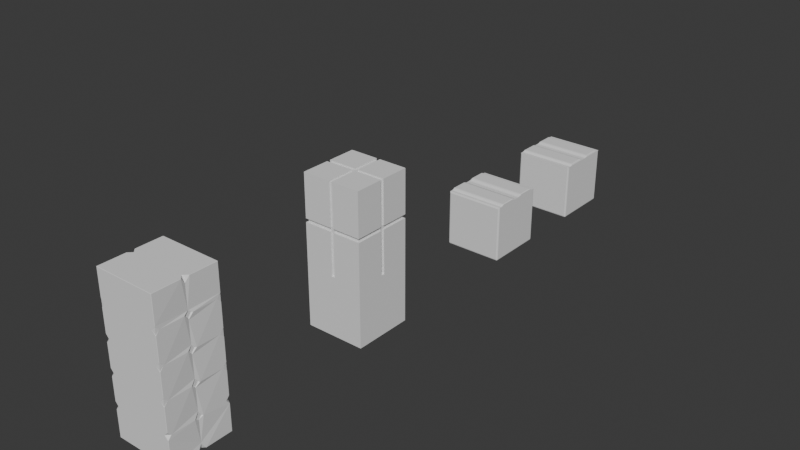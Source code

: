 # Source: edu.blend  (saved by Blender 4.2.66; exported with 4.5.12 LTS)
import bpy
from mathutils import Matrix  # noqa: F401  (used for matrix-valued properties, if any)

bpy.ops.wm.read_factory_settings(use_empty=True)
scene = bpy.context.scene
scene.name = 'Scene'

# ---- collections
col_collection = bpy.data.collections.new('Collection'); scene.collection.children.link(col_collection)

# ---- world
world_world = bpy.data.worlds.new('World'); scene.world = world_world
world_world.use_nodes = True; world_world.node_tree.nodes.clear()
_N = world_world.node_tree.nodes; _L = world_world.node_tree.links
n0 = _N.new('ShaderNodeOutputWorld'); n0.name = 'World Output'; n0.location = (300, 300)
n1 = _N.new('ShaderNodeBackground'); n1.name = 'Background'; n1.location = (10, 300)
n1.inputs[0].default_value = (0.05088, 0.05088, 0.05088, 1.0)
_L.new(n1.outputs[0], n0.inputs[0])
n0.is_active_output = True
world_world.color = (0.05088, 0.05088, 0.05088)
world_world.sun_shadow_jitter_overblur = 0.0

# ---- meshes
me_cube_001 = bpy.data.meshes.new('Cube.001')
me_cube_001.from_pydata([(-0.5, -0.5, -0.5), (-0.5, -0.5, 2.0), (-0.5, 0.5, -0.5), (-0.5, 0.5, 2.0), (0.5, -0.5, -0.5), (0.5, -0.5, 2.0), (0.5, 0.5, -0.5), (0.5, 0.5, 2.0), (-0.5, 0.5, 0.5), (0.5, 0.5, 0.5), (-0.5, -0.03, -0.5), (-0.5, 0.03, -0.5), (-0.5, 0.03, 2.0), (-0.5, -0.03, 2.0), (0.5, 0.03, -0.5), (0.5, -0.03, -0.5), (0.5, -0.03, 2.0), (0.5, 0.03, 2.0), (0.5, -0.03, 0.5), (-0.5, -0.03, 0.5), (-0.5, 0.03, 0.5), (-0.5, -0.5, 0.5), (0.5, -0.5, 0.5), (0.5, 0.03, 0.5), (-0.4729, 0.03, 1.979), (-0.4729, -0.03, 1.979), (0.4729, -0.03, 1.979), (0.4729, 0.03, 1.979), (0.4729, 0.03, 0.5), (-0.4729, -0.03, 0.5), (0.4729, -0.03, 0.5), (-0.4729, 0.03, 0.5), (-0.5, -0.5, 1.216), (-0.5, -0.5, 1.277), (0.5, 0.03, 1.216), (0.5, 0.03, 1.277), (-0.5, -0.03, 1.216), (-0.5, -0.03, 1.277), (-0.5, 0.5, 1.277), (-0.5, 0.5, 1.216), (0.5, 0.5, 1.216), (0.5, 0.5, 1.277), (0.5, -0.5, 1.277), (0.5, -0.5, 1.216), (0.5, -0.03, 1.277), (0.5, -0.03, 1.216), (-0.5, 0.03, 1.277), (-0.5, 0.03, 1.216), (0.4729, 0.03, 1.277), (0.4729, 0.03, 1.216), (0.4729, -0.03, 1.216), (-0.4729, 0.03, 1.216), (0.4701, 0.03, 1.216), (0.4701, 0.03, 1.277), (-0.4701, -0.03, 1.216), (-0.4701, -0.03, 1.277), (-0.4729, -0.03, 1.277), (-0.4729, -0.03, 1.216), (0.4701, -0.03, 1.277), (0.4701, -0.03, 1.216), (0.4729, -0.03, 1.277), (-0.4729, 0.03, 1.277), (-0.4701, 0.03, 1.277), (-0.4701, 0.03, 1.216), (0.4701, -0.4701, 1.277), (0.4701, -0.4701, 1.216), (-0.4701, 0.4701, 1.277), (-0.4701, 0.4701, 1.216), (-0.4701, -0.4701, 1.216), (-0.4701, -0.4701, 1.277), (0.4701, 0.4701, 1.216), (0.4701, 0.4701, 1.277), (0.03, 0.5, -0.5), (-0.03, 0.5, -0.5), (-0.03, 0.5, 2.0), (0.03, 0.5, 2.0), (-0.03, -0.5, -0.5), (0.03, -0.5, -0.5), (0.03, -0.5, 2.0), (-0.03, -0.5, 2.0), (0.03, 0.5, 0.5), (-0.03, 0.5, 0.5), (-0.03, -0.03, 2.0), (0.03, -0.03, 2.0), (0.03, 0.03, 2.0), (-0.03, 0.03, 2.0), (0.03, -0.03, -0.5), (-0.03, -0.03, -0.5), (-0.03, 0.03, -0.5), (0.03, 0.03, -0.5), (0.03, -0.5, 0.5), (-0.03, -0.5, 0.5), (0.03, -0.02832, 1.979), (0.03, 0.03, 1.979), (0.03, -0.5, 1.277), (-0.03, -0.5, 1.277), (-0.03, -0.5, 1.216), (0.03, -0.5, 1.216), (-0.03, 0.5, 1.277), (0.03, 0.5, 1.277), (0.03, 0.5, 1.216), (-0.03, 0.5, 1.216), (-0.03, 0.4701, 1.216), (0.03, 0.4701, 1.216), (-0.03, 0.4701, 1.277), (0.03, 0.4701, 1.277), (0.03, -0.4701, 1.277), (-0.03, -0.4701, 1.277), (-0.03, -0.4701, 1.216), (0.03, -0.4701, 1.216), (0.03, -0.472, 1.979), (-0.03, -0.472, 1.979), (-0.03, 0.472, 1.979), (0.03, 0.472, 1.979), (0.03, 0.472, 0.5), (-0.03, 0.472, 0.5), (-0.03, -0.02832, 1.979), (-0.03, 0.03, 1.979), (0.03, -0.472, 0.5), (-0.03, -0.472, 0.5)], [], [(80, 100, 40, 9), (46, 12, 3, 38), (37, 13, 25, 56), (35, 17, 27, 48), (11, 20, 8, 2), (6, 9, 23, 14), (22, 43, 97, 90), (95, 79, 1, 33), (18, 45, 43, 22), (72, 80, 9, 6), (15, 18, 22, 4), (86, 15, 4, 77), (45, 18, 30, 50), (7, 75, 84, 17), (38, 3, 74, 98), (17, 84, 93, 27), (15, 86, 89, 14), (18, 15, 14, 23), (20, 11, 10, 19), (0, 21, 19, 10), (12, 46, 61, 24), (20, 19, 29, 31), (25, 116, 117, 24), (24, 61, 56, 25), (16, 44, 60, 26), (13, 82, 116, 25), (18, 23, 28, 30), (19, 36, 57, 29), (9, 40, 34, 23), (41, 7, 17, 35), (8, 39, 101, 81), (47, 20, 31, 51), (50, 30, 28, 49), (51, 31, 29, 57), (26, 60, 48, 27), (44, 16, 5, 42), (74, 3, 12, 85), (16, 83, 78, 5), (21, 32, 36, 19), (23, 34, 49, 28), (20, 47, 39, 8), (49, 34, 52), (39, 47, 63, 67), (41, 35, 53, 71), (45, 50, 59), (35, 48, 53), (46, 38, 66, 62), (32, 96, 108, 68), (43, 45, 59, 65), (57, 36, 54), (42, 94, 106, 64), (33, 1, 13, 37), (53, 48, 49, 52), (55, 56, 57, 54), (59, 50, 60, 58), (50, 49, 48, 60), (51, 57, 56, 61), (63, 51, 61, 62), (58, 64, 65, 59), (62, 66, 67, 63), (69, 55, 54, 68), (64, 106, 109, 65), (71, 53, 52, 70), (66, 104, 102, 67), (47, 51, 63), (34, 40, 70, 52), (60, 44, 58), (61, 46, 62), (38, 98, 104, 66), (33, 37, 55, 69), (37, 56, 55), (44, 42, 64, 58), (40, 100, 103, 70), (36, 32, 68, 54), (107, 69, 68, 108), (101, 39, 67, 102), (105, 71, 70, 103), (97, 43, 65, 109), (99, 41, 71, 105), (82, 13, 1, 79), (4, 22, 90, 77), (83, 16, 26, 92), (85, 12, 24, 117), (95, 33, 69, 107), (91, 96, 32, 21), (87, 10, 11, 88), (99, 75, 7, 41), (72, 6, 14, 89), (10, 87, 76, 0), (2, 8, 81, 73), (76, 91, 21, 0), (92, 26, 27, 93), (42, 5, 78, 94), (105, 103, 102, 104), (107, 108, 109, 106), (79, 95, 107, 111), (82, 79, 111, 116), (74, 85, 117, 112), (92, 93, 117, 116), (87, 88, 89, 86), (81, 101, 102, 115), (80, 72, 73, 81), (91, 76, 77, 90), (72, 89, 88, 73), (86, 77, 76, 87), (90, 97, 109, 118), (80, 81, 115, 114), (2, 73, 88, 11), (111, 107, 106, 110), (113, 105, 104, 112), (103, 114, 115, 102), (112, 117, 93, 113), (108, 119, 118, 109), (116, 111, 110, 92), (84, 75, 113, 93), (78, 83, 92, 110), (94, 78, 110, 106), (75, 99, 105, 113), (98, 74, 112, 104), (91, 90, 118, 119), (100, 80, 114, 103), (96, 91, 119, 108)])
_uv = me_cube_001.uv_layers.new(name='UVMap')
_uv.uv.foreach_set('vector', [0.1106, 0.5073, 0.1106, 0.3579, 0.2086, 0.3579, 0.2086, 0.5073, 0.2086, 0.7768, 0.2086, 0.626, 0.3067, 0.626, 0.3067, 0.7768, 0.8039, 0.7173, 0.8039, 0.5666, 0.8096, 0.5709, 0.8096, 0.7173, 0.7059, 0.7173, 0.7059, 0.5666, 0.7115, 0.5709, 0.7115, 0.7173, 0.1106, 0.3579, 0.1106, 0.1493, 0.2086, 0.1493, 0.2086, 0.3579, 0.2086, 0.3579, 0.2086, 0.1493, 0.3067, 0.1493, 0.3067, 0.3579, 0.4172, 0.1493, 0.4172, 0.0, 0.5153, 0.0, 0.5153, 0.1493, 0.09805, 0.8667, 0.09805, 0.7159, 0.1961, 0.7159, 0.1961, 0.8667, 0.3192, 0.1493, 0.3192, 0.0, 0.4172, 0.0, 0.4172, 0.1493, 0.1106, 0.7159, 0.1106, 0.5073, 0.2086, 0.5073, 0.2086, 0.7159, 0.3192, 0.3579, 0.3192, 0.1493, 0.4172, 0.1493, 0.4172, 0.3579, 0.6557, 0.4685, 0.6557, 0.5666, 0.5576, 0.5666, 0.5576, 0.4685, 0.3361, 0.626, 0.3361, 0.7753, 0.3304, 0.7753, 0.3304, 0.626, 0.3067, 0.7768, 0.3067, 0.8748, 0.2086, 0.8748, 0.2086, 0.7768, 0.8039, 0.8681, 0.8039, 0.7173, 0.902, 0.7173, 0.902, 0.8681, 0.7059, 0.5666, 0.8039, 0.5666, 0.8039, 0.5709, 0.7115, 0.5709, 0.6557, 0.5666, 0.6557, 0.4685, 0.6682, 0.4685, 0.6682, 0.5666, 0.3192, 0.1493, 0.3192, 0.3579, 0.3067, 0.3579, 0.3067, 0.1493, 0.1106, 0.1493, 0.1106, 0.3579, 0.09805, 0.3579, 0.09805, 0.1493, 0.0, 0.3579, 0.0, 0.1493, 0.09805, 0.1493, 0.09805, 0.3579, 0.8223, 2.487e-08, 0.8223, 0.1508, 0.8166, 0.1508, 0.8166, 0.004363, 0.6963, 0.3412, 0.6963, 0.3287, 0.7019, 0.3287, 0.7019, 0.3412, 0.5665, 0.5666, 0.6315, 0.6322, 0.6229, 0.6408, 0.5576, 0.5754, 0.9328, 2.487e-08, 0.9328, 0.1464, 0.9203, 0.1464, 0.9203, 2.487e-08, 0.9203, 0.0, 0.9203, 0.1508, 0.9147, 0.1508, 0.9147, 0.004363, 0.8039, 0.5666, 0.902, 0.5666, 0.902, 0.5709, 0.8096, 0.5709, 0.7019, 0.3412, 0.7019, 0.3537, 0.6963, 0.3537, 0.6963, 0.3412, 0.3361, 0.7753, 0.3361, 0.626, 0.3418, 0.626, 0.3418, 0.7753, 0.2086, 0.1493, 0.2086, 0.0, 0.3067, 0.0, 0.3067, 0.1493, 0.7242, 0.3016, 0.7242, 0.1508, 0.8223, 0.1508, 0.8223, 0.3016, 0.0, 0.5073, 0.0, 0.3579, 0.09805, 0.3579, 0.09805, 0.5073, 0.3248, 0.626, 0.3248, 0.7753, 0.3191, 0.7753, 0.3191, 0.626, 0.4937, 0.7852, 0.4937, 0.9346, 0.4812, 0.9346, 0.4812, 0.7852, 0.9328, 0.1592, 0.9328, 0.3086, 0.9203, 0.3086, 0.9203, 0.1592, 0.4937, 0.626, 0.4937, 0.7724, 0.4812, 0.7724, 0.4812, 0.626, 0.7662, 0.5087, 0.7662, 0.3579, 0.8643, 0.3579, 0.8643, 0.5087, 0.3067, 0.9729, 0.2086, 0.9729, 0.2086, 0.8748, 0.3067, 0.8748, 1.0, 0.6646, 0.902, 0.6646, 0.902, 0.5666, 1.0, 0.5666, 0.0, 0.1493, 0.0, 0.0, 0.09805, 0.0, 0.09805, 0.1493, 0.3248, 0.7753, 0.3248, 0.626, 0.3304, 0.626, 0.3304, 0.7753, 0.1106, 0.1493, 0.1106, 0.0, 0.2086, 0.0, 0.2086, 0.1493, 0.6276, 0.2979, 0.6285, 0.2963, 0.6265, 0.2965, 0.3831, 0.8748, 0.3831, 0.7768, 0.3894, 0.7768, 0.3894, 0.8686, 0.8643, 0.554, 0.8643, 0.456, 0.8705, 0.456, 0.8705, 0.5478, 0.6271, 0.2847, 0.6262, 0.2833, 0.6295, 0.2811, 0.6301, 0.2936, 0.6318, 0.2884, 0.6338, 0.2893, 0.6557, 0.8658, 0.6557, 0.9639, 0.6494, 0.9576, 0.6494, 0.8658, 1.77e-09, 0.9647, 9.172e-09, 0.8667, 0.006237, 0.8667, 0.006237, 0.9585, 0.8039, 0.8681, 0.8039, 0.9662, 0.7977, 0.9662, 0.7977, 0.8744, 0.6276, 0.2801, 0.6286, 0.2762, 0.6299, 0.2797, 0.09805, 0.9647, 0.09805, 0.8667, 0.1043, 0.8667, 0.1043, 0.9585, 0.5576, 0.8658, 0.5576, 0.715, 0.6557, 0.715, 0.6557, 0.8658, 0.7021, 0.3036, 0.7027, 0.3036, 0.7027, 0.3164, 0.7021, 0.3164, 0.7019, 0.3287, 0.7025, 0.3287, 0.7024, 0.3414, 0.7019, 0.3415, 0.7025, 0.3542, 0.7019, 0.3542, 0.7019, 0.3415, 0.7028, 0.3421, 0.4937, 0.7852, 0.4812, 0.7852, 0.4812, 0.7724, 0.4937, 0.7724, 0.9328, 0.1592, 0.9203, 0.1592, 0.9203, 0.1464, 0.9328, 0.1464, 0.7034, 0.3421, 0.7025, 0.3415, 0.7027, 0.3292, 0.7036, 0.3291, 0.5193, 0.7178, 0.5193, 0.626, 0.5321, 0.626, 0.5321, 0.7178, 0.5065, 0.7178, 0.5065, 0.626, 0.5193, 0.626, 0.5193, 0.7178, 0.5321, 0.7178, 0.5321, 0.626, 0.5448, 0.626, 0.5448, 0.7178, 0.2169, 0.4332, 0.2947, 0.482, 0.2879, 0.4928, 0.2102, 0.4441, 0.4937, 0.7178, 0.4937, 0.626, 0.5065, 0.626, 0.5065, 0.7178, 0.3915, 0.4332, 0.4692, 0.482, 0.4625, 0.4928, 0.3847, 0.4441, 0.6326, 0.2872, 0.6306, 0.2833, 0.6331, 0.2833, 0.902, 0.8681, 0.902, 0.9662, 0.8957, 0.9599, 0.8957, 0.8681, 0.6273, 0.2945, 0.6264, 0.292, 0.6265, 0.2958, 0.6267, 0.2876, 0.6285, 0.2879, 0.6301, 0.2861, 0.6557, 0.9639, 0.5576, 0.9639, 0.5576, 0.9576, 0.6494, 0.9576, 0.4812, 0.8748, 0.4812, 0.9729, 0.4749, 0.9729, 0.4749, 0.8811, 0.6298, 0.2747, 0.6325, 0.2743, 0.6326, 0.2796, 0.1961, 0.9647, 0.09805, 0.9647, 0.1043, 0.9585, 0.1961, 0.9585, 0.902, 0.9662, 0.8039, 0.9662, 0.8039, 0.9599, 0.8957, 0.9599, 0.09805, 0.9647, 1.77e-09, 0.9647, 0.006237, 0.9585, 0.09805, 0.9585, 0.3053, 0.4887, 0.3831, 0.5374, 0.3763, 0.5483, 0.2985, 0.4995, 0.4812, 0.8748, 0.3831, 0.8748, 0.3894, 0.8686, 0.4812, 0.8686, 0.4798, 0.4886, 0.5576, 0.5374, 0.5508, 0.5483, 0.4731, 0.4995, 0.7059, 0.8681, 0.8039, 0.8681, 0.7977, 0.8744, 0.7059, 0.8744, 0.9623, 0.554, 0.8643, 0.554, 0.8705, 0.5478, 0.9623, 0.5478, 0.9623, 0.3579, 0.9623, 0.456, 0.8643, 0.456, 0.8643, 0.3579, 0.4172, 0.3579, 0.4172, 0.1493, 0.5153, 0.1493, 0.5153, 0.3579, 0.8223, 0.0, 0.9203, 0.0, 0.9147, 0.004363, 0.8223, 0.004364, 0.7242, 2.487e-08, 0.8223, 2.487e-08, 0.8166, 0.004363, 0.7242, 0.004363, 0.3831, 0.8748, 0.4812, 0.8748, 0.4749, 0.8811, 0.3831, 0.8811, 0.5278, 0.1493, 0.5278, 0.0, 0.6258, 0.0, 0.6258, 0.1493, 0.6557, 0.456, 0.6557, 0.3579, 0.6682, 0.3579, 0.6682, 0.456, 0.8223, 0.3016, 0.8223, 0.1508, 0.9203, 0.1508, 0.9203, 0.3016, 0.7662, 0.4685, 0.7662, 0.5666, 0.6682, 0.5666, 0.6682, 0.4685, 0.6557, 0.3579, 0.6557, 0.456, 0.5576, 0.456, 0.5576, 0.3579, 0.0, 0.7159, 0.0, 0.5073, 0.09805, 0.5073, 0.09805, 0.7159, 0.5278, 0.3579, 0.5278, 0.1493, 0.6258, 0.1493, 0.6258, 0.3579, 0.6403, 0.6411, 0.7059, 0.7062, 0.697, 0.715, 0.6317, 0.6497, 0.7059, 0.8681, 0.7059, 0.7173, 0.8039, 0.7173, 0.8039, 0.8681, 0.4798, 0.4886, 0.4731, 0.4995, 0.4625, 0.4928, 0.4692, 0.482, 0.3053, 0.4887, 0.2985, 0.4995, 0.2879, 0.4928, 0.2947, 0.482, 0.7242, 0.0, 0.7242, 0.1508, 0.718, 0.1508, 0.7184, 0.004363, 0.6262, 0.0, 0.7242, 0.0, 0.7184, 0.004363, 0.6258, 0.004363, 0.3831, 0.626, 0.4812, 0.626, 0.4812, 0.6304, 0.389, 0.6304, 0.6403, 0.6411, 0.6317, 0.6497, 0.6229, 0.6408, 0.6315, 0.6322, 0.6557, 0.456, 0.6682, 0.456, 0.6682, 0.4685, 0.6557, 0.4685, 0.5448, 0.7753, 0.5448, 0.626, 0.5511, 0.626, 0.5507, 0.7753, 0.1106, 0.5073, 0.1106, 0.7159, 0.09805, 0.7159, 0.09805, 0.5073, 0.5278, 0.1493, 0.5278, 0.3579, 0.5153, 0.3579, 0.5153, 0.1493, 0.7662, 0.4685, 0.6682, 0.4685, 0.6682, 0.456, 0.7662, 0.456, 0.6557, 0.4685, 0.5576, 0.4685, 0.5576, 0.456, 0.6557, 0.456, 0.3067, 0.7753, 0.3067, 0.626, 0.3129, 0.626, 0.3125, 0.7753, 0.7021, 0.3036, 0.7021, 0.3161, 0.6963, 0.3161, 0.6961, 0.3033, 0.7662, 0.3579, 0.7662, 0.456, 0.6682, 0.456, 0.6682, 0.3579, 0.3831, 0.3646, 0.3053, 0.4887, 0.2947, 0.482, 0.3725, 0.3579, 0.5576, 0.3646, 0.4798, 0.4886, 0.4692, 0.482, 0.547, 0.3579, 0.4731, 0.4995, 0.3937, 0.626, 0.3831, 0.6194, 0.4625, 0.4928, 0.5576, 0.7059, 0.6229, 0.6408, 0.6317, 0.6497, 0.5665, 0.7148, 0.2985, 0.4995, 0.2192, 0.626, 0.2086, 0.6194, 0.2879, 0.4928, 0.6315, 0.6322, 0.697, 0.5668, 0.7059, 0.5757, 0.6403, 0.6411, 2.72e-09, 0.7159, 0.09805, 0.7159, 0.0922, 0.7202, 2.72e-09, 0.7202, 0.697, 0.1527, 0.7239, 0.1508, 0.7242, 0.1552, 0.7021, 0.1572, 0.6966, 0.301, 0.697, 0.1527, 0.7021, 0.1572, 0.7025, 0.3036, 0.09805, 0.7159, 0.09805, 0.8667, 0.09181, 0.8667, 0.0922, 0.7202, 0.3831, 0.7768, 0.3831, 0.626, 0.389, 0.6304, 0.3894, 0.7768, 0.6963, 0.3287, 0.6963, 0.3161, 0.7021, 0.3161, 0.7021, 0.3284, 0.5573, 0.626, 0.5573, 0.7753, 0.5515, 0.7753, 0.5511, 0.626, 0.3191, 0.626, 0.3191, 0.7753, 0.3133, 0.7753, 0.3129, 0.626])
me_cube_001.update()
me_cube_002 = bpy.data.meshes.new('Cube.002')
me_cube_002.from_pydata([(-0.5, 0.1, 0.468), (-0.5, -0.1, 0.468), (0.5, -0.1, 0.468), (0.5, 0.1, 0.468), (-0.5, -0.4, 0.468), (0.5, -0.4, 0.468), (-0.5, 0.4, 0.468), (0.5, 0.4, 0.468), (-0.4776, -0.5, -0.4776), (-0.5, -0.4776, -0.4776), (-0.4776, -0.4776, -0.5), (-0.4934, -0.4934, -0.4776), (-0.4905, -0.4905, -0.4905), (-0.4934, -0.4776, -0.4934), (-0.4776, -0.4934, -0.4934), (-0.5, 0.4776, -0.4776), (-0.4776, 0.5, -0.4776), (-0.4776, 0.4776, -0.5), (-0.4934, 0.4934, -0.4776), (-0.4905, 0.4905, -0.4905), (-0.4776, 0.4934, -0.4934), (-0.4934, 0.4776, -0.4934), (0.5, -0.4776, -0.4776), (0.4776, -0.5, -0.4776), (0.4776, -0.4776, -0.5), (0.4934, -0.4934, -0.4776), (0.4905, -0.4905, -0.4905), (0.4776, -0.4934, -0.4934), (0.4934, -0.4776, -0.4934), (0.4776, 0.4776, -0.5), (0.4776, 0.5, -0.4776), (0.5, 0.4776, -0.4776), (0.4776, 0.4934, -0.4934), (0.4905, 0.4905, -0.4905), (0.4934, 0.4934, -0.4776), (0.4934, 0.4776, -0.4934), (0.4776, -0.5, 0.4456), (0.5, -0.4776, 0.468), (0.4934, -0.4934, 0.4614), (-0.4776, 0.5, 0.4456), (-0.5, 0.4776, 0.468), (-0.4934, 0.4934, 0.4614), (0.5, -0.1, -0.4776), (0.4776, -0.1, -0.5), (0.4934, -0.1, -0.4934), (0.4776, 0.1, -0.5), (0.5, 0.1, -0.4776), (0.4934, 0.1, -0.4934), (0.4776, 0.08084, 0.4884), (0.5, 0.1, 0.4743), (0.4874, 0.1224, 0.5), (0.4934, 0.0881, 0.4852), (0.4905, 0.1003, 0.4929), (0.5, 0.1119, 0.4925), (0.4776, 0.101, 0.4966), (0.4776, -0.08084, 0.4884), (0.4874, -0.1224, 0.5), (0.5, -0.1, 0.4743), (0.4776, -0.101, 0.4966), (0.4905, -0.1003, 0.4929), (0.5, -0.1119, 0.4925), (0.4934, -0.0881, 0.4852), (-0.5, 0.1, -0.4776), (-0.4776, 0.1, -0.5), (-0.4934, 0.1, -0.4934), (-0.4776, -0.1, -0.5), (-0.5, -0.1, -0.4776), (-0.4934, -0.1, -0.4934), (-0.4776, -0.08084, 0.4884), (-0.5, -0.1, 0.4743), (-0.4874, -0.1224, 0.5), (-0.4934, -0.0881, 0.4852), (-0.4905, -0.1003, 0.4929), (-0.5, -0.1119, 0.4925), (-0.4776, -0.101, 0.4966), (-0.4776, 0.08084, 0.4884), (-0.4874, 0.1224, 0.5), (-0.5, 0.1, 0.4743), (-0.4776, 0.101, 0.4966), (-0.4905, 0.1003, 0.4929), (-0.5, 0.1119, 0.4925), (-0.4934, 0.0881, 0.4852), (0.4776, -0.4, -0.5), (0.5, -0.4, -0.4776), (0.4934, -0.4, -0.4934), (0.4776, -0.4157, 0.484), (0.5, -0.4, 0.4742), (0.4874, -0.3776, 0.5), (0.4935, -0.4103, 0.4818), (0.4905, -0.399, 0.4917), (0.5, -0.3881, 0.4925), (0.4776, -0.398, 0.4953), (-0.5, -0.4, -0.4776), (-0.4776, -0.4, -0.5), (-0.4934, -0.4, -0.4934), (-0.4776, -0.4157, 0.484), (-0.4874, -0.3776, 0.5), (-0.5, -0.4, 0.4742), (-0.4776, -0.398, 0.4953), (-0.4905, -0.399, 0.4917), (-0.5, -0.3881, 0.4925), (-0.4935, -0.4103, 0.4818), (0.5, 0.4, -0.4776), (0.4776, 0.4, -0.5), (0.4934, 0.4, -0.4934), (0.4776, 0.4157, 0.484), (0.4874, 0.3776, 0.5), (0.5, 0.4, 0.4742), (0.4776, 0.398, 0.4953), (0.4905, 0.399, 0.4917), (0.5, 0.3881, 0.4925), (0.4935, 0.4103, 0.4818), (-0.4776, 0.4, -0.5), (-0.5, 0.4, -0.4776), (-0.4934, 0.4, -0.4934), (-0.4776, 0.4157, 0.484), (-0.5, 0.4, 0.4742), (-0.4874, 0.3776, 0.5), (-0.4935, 0.4103, 0.4818), (-0.4905, 0.399, 0.4917), (-0.5, 0.3881, 0.4925), (-0.4776, 0.398, 0.4953), (0.4776, 0.5, 0.4456), (0.5, 0.4776, 0.468), (0.4934, 0.4934, 0.4614), (-0.4776, -0.06636, 0.4796), (-0.5, -0.03351, 0.468), (-0.4934, -0.0488, 0.4714), (-0.4776, 0.06636, 0.4796), (-0.5, 0.03351, 0.468), (-0.4934, 0.0488, 0.4714), (0.4776, 0.06636, 0.4796), (0.5, 0.03351, 0.468), (0.4934, 0.0488, 0.4714), (0.4776, -0.06636, 0.4796), (0.5, -0.03351, 0.468), (0.4934, -0.0488, 0.4714), (-0.4776, -0.5, 0.4456), (-0.5, -0.4776, 0.468), (-0.4934, -0.4934, 0.4614), (0.4776, -0.4157, 0.484), (0.5, -0.4415, 0.468), (0.4934, -0.4297, 0.4727), (-0.4776, -0.4157, 0.484), (-0.5, -0.4415, 0.468), (-0.4934, -0.4297, 0.4727), (-0.4776, 0.4157, 0.484), (-0.5, 0.4415, 0.468), (-0.4934, 0.4297, 0.4727), (0.4776, 0.4157, 0.484), (0.5, 0.4415, 0.468), (0.4934, 0.4297, 0.4727)], [], [(103, 45, 63, 112), (2, 57, 86, 5), (68, 55, 134, 125), (92, 4, 1, 66), (43, 65, 63, 45), (43, 82, 93, 65), (2, 42, 46, 3), (0, 62, 66, 1), (48, 75, 128, 131), (40, 15, 113, 6), (103, 112, 17, 29), (0, 129, 77), (102, 7, 3, 46), (23, 36, 137, 8), (7, 102, 31, 123), (62, 0, 6, 113), (4, 92, 9, 138), (69, 126, 1), (49, 132, 3), (86, 141, 5), (2, 135, 57), (138, 37, 141, 144), (16, 39, 122, 30), (37, 22, 83, 5), (147, 150, 123, 40), (42, 2, 5, 83), (4, 144, 97), (117, 76, 50, 106), (116, 147, 6), (126, 135, 132, 129), (0, 77, 116, 6), (4, 97, 69, 1), (7, 150, 107), (85, 95, 143, 140), (70, 96, 87, 56), (7, 107, 49, 3), (115, 105, 149, 146), (8, 11, 12, 14), (9, 13, 12, 11), (10, 14, 12, 13), (15, 18, 19, 21), (16, 20, 19, 18), (17, 21, 19, 20), (22, 25, 26, 28), (23, 27, 26, 25), (24, 28, 26, 27), (29, 32, 33, 35), (30, 34, 33, 32), (31, 35, 33, 34), (48, 51, 52, 54), (49, 53, 52, 51), (50, 54, 52, 53), (55, 58, 59, 61), (56, 60, 59, 58), (57, 61, 59, 60), (68, 71, 72, 74), (69, 73, 72, 71), (70, 74, 72, 73), (75, 78, 79, 81), (76, 80, 79, 78), (77, 81, 79, 80), (85, 88, 89, 91), (86, 90, 89, 88), (87, 91, 89, 90), (95, 98, 99, 101), (96, 100, 99, 98), (97, 101, 99, 100), (105, 108, 109, 111), (106, 110, 109, 108), (107, 111, 109, 110), (115, 118, 119, 121), (116, 120, 119, 118), (117, 121, 119, 120), (39, 16, 18, 41), (41, 18, 15, 40), (29, 17, 20, 32), (32, 20, 16, 30), (36, 23, 25, 38), (38, 25, 22, 37), (10, 24, 27, 14), (14, 27, 23, 8), (63, 65, 67, 64), (64, 67, 66, 62), (43, 45, 47, 44), (44, 47, 46, 42), (70, 56, 58, 74), (74, 58, 55, 68), (50, 76, 78, 54), (54, 78, 75, 48), (24, 82, 84, 28), (28, 84, 83, 22), (93, 10, 13, 94), (94, 13, 9, 92), (87, 96, 98, 91), (91, 98, 95, 85), (65, 93, 94, 67), (67, 94, 92, 66), (96, 70, 73, 100), (100, 73, 69, 97), (82, 43, 44, 84), (84, 44, 42, 83), (56, 87, 90, 60), (60, 90, 86, 57), (17, 112, 114, 21), (21, 114, 113, 15), (123, 31, 34, 124), (124, 34, 30, 122), (40, 123, 124, 41), (41, 124, 122, 39), (103, 29, 35, 104), (104, 35, 31, 102), (117, 106, 108, 121), (121, 108, 105, 115), (102, 46, 47, 104), (104, 47, 45, 103), (62, 113, 114, 64), (64, 114, 112, 63), (106, 50, 53, 110), (110, 53, 49, 107), (116, 77, 80, 120), (120, 80, 76, 117), (125, 134, 136, 127), (127, 136, 135, 126), (131, 128, 130, 133), (133, 130, 129, 132), (140, 143, 145, 142), (142, 145, 144, 141), (146, 149, 151, 148), (148, 151, 150, 147), (85, 140, 142, 88), (88, 142, 141, 86), (57, 135, 136, 61), (61, 136, 134, 55), (126, 69, 71, 127), (127, 71, 68, 125), (115, 146, 148, 118), (118, 148, 147, 116), (97, 144, 145, 101), (101, 145, 143, 95), (77, 129, 130, 81), (81, 130, 128, 75), (132, 49, 51, 133), (133, 51, 48, 131), (107, 150, 151, 111), (111, 151, 149, 105), (8, 137, 139, 11), (11, 139, 138, 9), (37, 138, 139, 38), (38, 139, 137, 36), (24, 10, 93, 82)])
_uv = me_cube_002.uv_layers.new(name='UVMap')
_uv.uv.foreach_set('vector', [0.6431, 0.3321, 0.5405, 0.3321, 0.5405, 0.005418, 0.6431, 0.005418, 0.008328, 0.4766, 0.006181, 0.4766, 0.006216, 0.374, 0.008328, 0.374, 0.1411, 0.3344, 0.1411, 0.007663, 0.1461, 0.007663, 0.1461, 0.3344, 0.6645, 0.6476, 0.3434, 0.6476, 0.3434, 0.545, 0.6645, 0.545, 0.4721, 0.3321, 0.4721, 0.005418, 0.5405, 0.005418, 0.5405, 0.3321, 0.4721, 0.3321, 0.3695, 0.3321, 0.3695, 0.005418, 0.4721, 0.005418, 0.008328, 0.4766, 0.3294, 0.4766, 0.3294, 0.545, 0.008328, 0.545, 0.3434, 0.4766, 0.6645, 0.4766, 0.6645, 0.545, 0.3434, 0.545, 0.1964, 0.007663, 0.1964, 0.3344, 0.1915, 0.3344, 0.1915, 0.007663, 0.3434, 0.3474, 0.6645, 0.3474, 0.6645, 0.374, 0.3434, 0.374, 0.6431, 0.3321, 0.6431, 0.005418, 0.6696, 0.005418, 0.6696, 0.3321, 0.3434, 0.4766, 0.3434, 0.4993, 0.3412, 0.4766, 0.3294, 0.6476, 0.008328, 0.6476, 0.008328, 0.545, 0.3294, 0.545, 0.9944, 0.6696, 0.6802, 0.6696, 0.6802, 0.3429, 0.9944, 0.3429, 0.008328, 0.6476, 0.3294, 0.6476, 0.3294, 0.6741, 0.008328, 0.6741, 0.6645, 0.4766, 0.3434, 0.4766, 0.3434, 0.374, 0.6645, 0.374, 0.3434, 0.6476, 0.6645, 0.6476, 0.6645, 0.6741, 0.3434, 0.6741, 0.3412, 0.545, 0.3434, 0.5222, 0.3434, 0.545, 0.006181, 0.545, 0.008328, 0.5222, 0.008328, 0.545, 0.006216, 0.374, 0.008328, 0.3598, 0.008328, 0.374, 0.008328, 0.4766, 0.008328, 0.4993, 0.006181, 0.4766, 0.005418, 0.342, 0.005418, 4.285e-07, 0.01775, 4.294e-07, 0.01775, 0.342, 0.9944, 0.3321, 0.6802, 0.3321, 0.6802, 0.005418, 0.9944, 0.005418, 0.008328, 0.3474, 0.3294, 0.3474, 0.3294, 0.374, 0.008328, 0.374, 0.3198, 0.342, 0.3198, 4.522e-07, 0.3321, 4.532e-07, 0.3321, 0.342, 0.3294, 0.4766, 0.008328, 0.4766, 0.008328, 0.374, 0.3294, 0.374, 0.3434, 0.6476, 0.3434, 0.6618, 0.3413, 0.6476, 0.2979, 0.3377, 0.2106, 0.3377, 0.2106, 0.004299, 0.2979, 0.004299, 0.3413, 0.374, 0.3434, 0.3598, 0.3434, 0.374, 0.1573, 0.342, 0.1573, 4.4e-07, 0.1802, 4.417e-07, 0.1802, 0.342, 0.3434, 0.4766, 0.3412, 0.4766, 0.3413, 0.374, 0.3434, 0.374, 0.3434, 0.6476, 0.3413, 0.6476, 0.3412, 0.545, 0.3434, 0.545, 0.008328, 0.6476, 0.008328, 0.6618, 0.006216, 0.6476, 0.0266, 0.007663, 0.0266, 0.3344, 0.02659, 0.3344, 0.02659, 0.007663, 0.1269, 0.3377, 0.03962, 0.3377, 0.03962, 0.004299, 0.1269, 0.004299, 0.008328, 0.6476, 0.006216, 0.6476, 0.006181, 0.545, 0.008328, 0.545, 0.3109, 0.3344, 0.3109, 0.007663, 0.3109, 0.007663, 0.3109, 0.3344, 0.9944, 0.3429, 0.9946, 0.3375, 0.9991, 0.3385, 1.0, 0.3429, 0.6645, 0.6741, 0.6701, 0.6741, 0.6692, 0.6786, 0.6647, 0.6795, 0.3429, 0.005418, 0.3375, 0.005418, 0.3385, 0.0009942, 0.3429, -4.687e-09, 0.6645, 0.3474, 0.6647, 0.342, 0.6692, 0.343, 0.6701, 0.3474, 0.9944, 0.3321, 1.0, 0.3321, 0.9991, 0.3365, 0.9946, 0.3375, 0.6696, 0.005418, 0.6696, 1.998e-08, 0.6741, 0.0009942, 0.6751, 0.005418, 0.3294, 0.3474, 0.3297, 0.342, 0.3342, 0.343, 0.3351, 0.3474, 0.9944, 0.6696, 1.0, 0.6696, 0.9991, 0.6741, 0.9946, 0.6751, 0.3429, 0.3321, 0.3429, 0.3375, 0.3385, 0.3365, 0.3375, 0.3321, 0.6696, 0.3321, 0.6751, 0.3321, 0.6741, 0.3365, 0.6696, 0.3375, 0.9944, 0.005418, 0.9946, 2.413e-08, 0.9991, 0.0009943, 1.0, 0.005418, 0.3294, 0.6741, 0.3351, 0.6741, 0.3342, 0.6786, 0.3297, 0.6795, 0.1964, 0.007663, 0.1989, 0.002243, 0.2031, 0.003239, 0.2033, 0.007663, 0.006181, 0.545, -6.8e-10, 0.549, 0.0002453, 0.5451, 0.002733, 0.5409, 0.2106, 0.004299, 0.2033, 0.007663, 0.2031, 0.003239, 0.207, -4.756e-09, 0.1411, 0.007663, 0.1342, 0.007663, 0.1344, 0.003239, 0.1386, 0.002243, 0.1269, 0.004299, 0.1305, -1.053e-08, 0.1344, 0.003239, 0.1342, 0.007663, 0.006181, 0.4766, 0.002733, 0.4807, 0.0002453, 0.4765, 5.097e-09, 0.4725, 0.1411, 0.3344, 0.1386, 0.3398, 0.1344, 0.3388, 0.1342, 0.3344, 0.3412, 0.545, 0.3351, 0.549, 0.3353, 0.5451, 0.3378, 0.5409, 0.1269, 0.3377, 0.1342, 0.3344, 0.1344, 0.3388, 0.1305, 0.342, 0.1964, 0.3344, 0.2033, 0.3344, 0.2031, 0.3388, 0.1989, 0.3398, 0.2106, 0.3377, 0.207, 0.342, 0.2031, 0.3388, 0.2033, 0.3344, 0.3412, 0.4766, 0.3378, 0.4807, 0.3356, 0.478, 0.3363, 0.4731, 0.0266, 0.007663, 0.02843, 0.002225, 0.03231, 0.003239, 0.03263, 0.007663, 0.006216, 0.374, 9.899e-06, 0.378, 0.0006502, 0.3743, 0.003903, 0.3704, 0.03962, 0.004299, 0.03263, 0.007663, 0.03231, 0.003239, 0.03602, 4.308e-07, 0.0266, 0.3344, 0.03263, 0.3344, 0.03231, 0.3388, 0.02843, 0.3398, 0.03962, 0.3377, 0.03602, 0.342, 0.03231, 0.3388, 0.03263, 0.3344, 0.3413, 0.6476, 0.339, 0.6511, 0.3357, 0.6472, 0.3351, 0.6435, 0.3109, 0.007663, 0.3049, 0.007663, 0.3052, 0.003239, 0.3091, 0.002225, 0.2979, 0.004299, 0.3015, 4.509e-07, 0.3052, 0.003239, 0.3049, 0.007663, 0.006216, 0.6476, 0.003903, 0.6511, 0.0006501, 0.6472, 9.879e-06, 0.6435, 0.3109, 0.3344, 0.3091, 0.3398, 0.3052, 0.3388, 0.3049, 0.3344, 0.3413, 0.374, 0.3369, 0.3787, 0.3357, 0.3743, 0.339, 0.3704, 0.2979, 0.3377, 0.3049, 0.3344, 0.3052, 0.3388, 0.3015, 0.342, 0.6802, 0.3321, 0.9944, 0.3321, 0.9946, 0.3375, 0.6751, 0.3375, 0.3459, 0.342, 0.6647, 0.342, 0.6645, 0.3474, 0.3434, 0.3474, 0.6696, 0.3321, 0.6696, 0.005418, 0.6751, 0.005418, 0.6751, 0.3321, 1.0, 0.005418, 1.0, 0.3321, 0.9944, 0.3321, 0.9944, 0.005418, 0.6802, 0.6696, 0.9944, 0.6696, 0.9946, 0.6751, 0.6751, 0.6751, 0.01083, 0.342, 0.3297, 0.342, 0.3294, 0.3474, 0.008328, 0.3474, 0.3429, 0.005418, 0.3429, 0.3321, 0.3375, 0.3321, 0.3375, 0.005418, 1.0, 0.3429, 1.0, 0.6696, 0.9944, 0.6696, 0.9944, 0.3429, 0.5405, 0.005418, 0.4721, 0.005418, 0.4721, 5.063e-09, 0.5405, 1.023e-08, 0.6701, 0.4766, 0.6701, 0.545, 0.6645, 0.545, 0.6645, 0.4766, 0.4721, 0.3321, 0.5405, 0.3321, 0.5405, 0.3375, 0.4721, 0.3375, 0.3351, 0.4766, 0.3351, 0.545, 0.3294, 0.545, 0.3294, 0.4766, 0.1269, 0.3377, 0.1269, 0.004299, 0.1342, 0.007663, 0.1342, 0.3344, 0.1342, 0.3344, 0.1342, 0.007663, 0.1411, 0.007663, 0.1411, 0.3344, 0.2106, 0.004299, 0.2106, 0.3377, 0.2033, 0.3344, 0.2033, 0.007663, 0.2033, 0.007663, 0.2033, 0.3344, 0.1964, 0.3344, 0.1964, 0.007663, 0.3429, 0.3321, 0.3695, 0.3321, 0.3695, 0.3375, 0.3429, 0.3375, 0.3351, 0.3474, 0.3351, 0.374, 0.3294, 0.374, 0.3294, 0.3474, 0.3695, 0.005418, 0.3429, 0.005418, 0.3429, -4.687e-09, 0.3695, -2.683e-09, 0.6701, 0.6476, 0.6701, 0.6741, 0.6645, 0.6741, 0.6645, 0.6476, 0.03962, 0.004299, 0.03962, 0.3377, 0.03263, 0.3344, 0.03263, 0.007663, 0.03263, 0.007663, 0.03263, 0.3344, 0.0266, 0.3344, 0.0266, 0.007663, 0.4721, 0.005418, 0.3695, 0.005418, 0.3695, -2.683e-09, 0.4721, 5.063e-09, 0.6701, 0.545, 0.6701, 0.6476, 0.6645, 0.6476, 0.6645, 0.545, 0.03962, 0.3377, 0.1269, 0.3377, 0.1305, 0.342, 0.03602, 0.342, 0.3351, 0.6435, 0.3351, 0.549, 0.3412, 0.545, 0.3413, 0.6476, 0.3695, 0.3321, 0.4721, 0.3321, 0.4721, 0.3375, 0.3695, 0.3375, 0.3351, 0.374, 0.3351, 0.4766, 0.3294, 0.4766, 0.3294, 0.374, 0.1269, 0.004299, 0.03962, 0.004299, 0.03602, 4.308e-07, 0.1305, -1.053e-08, 5.097e-09, 0.4725, 9.899e-06, 0.378, 0.006216, 0.374, 0.006181, 0.4766, 0.6696, 0.005418, 0.6431, 0.005418, 0.6431, 1.797e-08, 0.6696, 1.998e-08, 0.6701, 0.3474, 0.6701, 0.374, 0.6645, 0.374, 0.6645, 0.3474, 0.008328, 0.6741, 0.3294, 0.6741, 0.3297, 0.6795, 0.01083, 0.6795, 0.6751, 9.107e-13, 0.9946, 2.413e-08, 0.9944, 0.005418, 0.6802, 0.005418, 0.3321, 0.342, 0.3321, 4.532e-07, 0.3375, 0.002245, 0.3375, 0.3398, 0.6751, 0.3375, 0.6751, 9.107e-13, 0.6802, 0.005418, 0.6802, 0.3321, 0.6431, 0.3321, 0.6696, 0.3321, 0.6696, 0.3375, 0.6431, 0.3375, 0.3351, 0.6476, 0.3351, 0.6741, 0.3294, 0.6741, 0.3294, 0.6476, 0.2979, 0.3377, 0.2979, 0.004299, 0.3049, 0.007663, 0.3049, 0.3344, 0.3049, 0.3344, 0.3049, 0.007663, 0.3109, 0.007663, 0.3109, 0.3344, 0.3294, 0.6476, 0.3294, 0.545, 0.3351, 0.545, 0.3351, 0.6476, 0.6431, 0.3375, 0.5405, 0.3375, 0.5405, 0.3321, 0.6431, 0.3321, 0.6645, 0.4766, 0.6645, 0.374, 0.6701, 0.374, 0.6701, 0.4766, 0.5405, 1.023e-08, 0.6431, 1.797e-08, 0.6431, 0.005418, 0.5405, 0.005418, 0.2979, 0.004299, 0.2106, 0.004299, 0.207, -4.756e-09, 0.3015, 4.509e-07, 9.879e-06, 0.6435, -6.8e-10, 0.549, 0.006181, 0.545, 0.006216, 0.6476, 0.3413, 0.374, 0.3412, 0.4766, 0.3363, 0.4731, 0.3369, 0.3787, 0.3015, 0.342, 0.207, 0.342, 0.2106, 0.3377, 0.2979, 0.3377, 0.1461, 0.3344, 0.1461, 0.007663, 0.1521, 0.002245, 0.1521, 0.3398, 0.1521, 0.3398, 0.1521, 0.002245, 0.1573, 4.4e-07, 0.1573, 0.342, 0.1915, 0.007663, 0.1915, 0.3344, 0.1855, 0.3398, 0.1855, 0.002245, 0.1855, 0.002245, 0.1855, 0.3398, 0.1802, 0.342, 0.1802, 4.417e-07, 0.02659, 0.007663, 0.02659, 0.3344, 0.02178, 0.3398, 0.02178, 0.002245, 0.02178, 0.002245, 0.02178, 0.3398, 0.01775, 0.342, 0.01775, 4.294e-07, 0.3109, 0.3344, 0.3109, 0.007663, 0.3157, 0.002245, 0.3157, 0.3398, 0.3157, 0.3398, 0.3157, 0.002245, 0.3198, 4.522e-07, 0.3198, 0.342, 0.0266, 0.007663, 0.02659, 0.007663, 0.02178, 0.002245, 0.02843, 0.002225, 0.02843, 0.002225, 0.02178, 0.002245, 0.01775, 4.294e-07, 0.03196, 4.305e-07, 0.1346, 4.383e-07, 0.1573, 4.4e-07, 0.1521, 0.002245, 0.1386, 0.002243, 0.1386, 0.002243, 0.1521, 0.002245, 0.1461, 0.007663, 0.1411, 0.007663, 0.1573, 0.342, 0.1346, 0.342, 0.1386, 0.3398, 0.1521, 0.3398, 0.1521, 0.3398, 0.1386, 0.3398, 0.1411, 0.3344, 0.1461, 0.3344, 0.3109, 0.3344, 0.3109, 0.3344, 0.3157, 0.3398, 0.3091, 0.3398, 0.3091, 0.3398, 0.3157, 0.3398, 0.3198, 0.342, 0.3056, 0.342, 0.03196, 0.342, 0.01775, 0.342, 0.02178, 0.3398, 0.02843, 0.3398, 0.02843, 0.3398, 0.02178, 0.3398, 0.02659, 0.3344, 0.0266, 0.3344, 0.203, 0.342, 0.1802, 0.342, 0.1855, 0.3398, 0.1989, 0.3398, 0.1989, 0.3398, 0.1855, 0.3398, 0.1915, 0.3344, 0.1964, 0.3344, 0.1802, 4.417e-07, 0.203, 4.434e-07, 0.1989, 0.002243, 0.1855, 0.002245, 0.1855, 0.002245, 0.1989, 0.002243, 0.1964, 0.007663, 0.1915, 0.007663, 0.3056, 4.512e-07, 0.3198, 4.522e-07, 0.3157, 0.002245, 0.3091, 0.002225, 0.3091, 0.002225, 0.3157, 0.002245, 0.3109, 0.007663, 0.3109, 0.007663, 0.9944, 0.3429, 0.6802, 0.3429, 0.6751, 0.3375, 0.9946, 0.3375, 0.6647, 0.6795, 0.3459, 0.6795, 0.3434, 0.6741, 0.6645, 0.6741, 0.005418, 4.285e-07, 0.005418, 0.342, -5.266e-09, 0.3398, 2.022e-08, 0.002245, 0.6751, 0.6751, 0.6751, 0.3375, 0.6802, 0.3429, 0.6802, 0.6696, 0.3429, 0.3321, 0.3429, 0.005418, 0.3695, 0.005418, 0.3695, 0.3321])
me_cube_002.update()
me_cube_003 = bpy.data.meshes.new('Cube.003')
me_cube_003.from_pydata([(-0.5, -0.5, -0.5), (-0.5, -0.5, 2.0), (-0.5, 0.5, -0.5), (-0.5, 0.5, 2.0), (0.5, -0.5, -0.5), (0.5, -0.5, 2.0), (0.5, 0.5, -0.5), (0.5, 0.5, 2.0), (-0.4841, 7.578e-09, -0.3997), (-0.5, 0.06254, -0.5), (-0.4236, 7.578e-09, -0.5), (-0.5, -0.06254, -0.5), (-0.4841, 7.578e-09, 1.9), (-0.5, -0.06254, 2.0), (-0.4236, 7.578e-09, 2.0), (-0.5, 0.06254, 2.0), (0.4841, 7.578e-09, -0.3997), (0.5, -0.06254, -0.5), (0.4236, 7.578e-09, -0.5), (0.5, 0.06254, -0.5), (0.4841, 7.578e-09, 1.9), (0.5, 0.06254, 2.0), (0.4236, 7.578e-09, 2.0), (0.5, -0.06254, 2.0), (-0.4375, -0.5, 0.0), (-0.5, -0.5, 0.06254), (-0.5, -0.4375, 0.0), (-0.5, -0.5, -0.06254), (-0.4375, -0.5, 0.5), (-0.5, -0.5, 0.5625), (-0.5, -0.4375, 0.5), (-0.5, -0.5, 0.4375), (-0.4375, -0.5, 1.0), (-0.5, -0.5, 1.063), (-0.5, -0.4375, 1.0), (-0.5, -0.5, 0.9375), (-0.5, -0.5, 1.563), (-0.5, -0.4375, 1.5), (-0.5, -0.5, 1.437), (-0.4375, -0.5, 1.5), (-0.5, 0.5, 1.563), (-0.4375, 0.5, 1.5), (-0.5, 0.5, 1.437), (-0.5, 0.4375, 1.5), (-0.5, 0.5, 1.063), (-0.4375, 0.5, 1.0), (-0.5, 0.5, 0.9375), (-0.5, 0.4375, 1.0), (-0.5, 0.5, 0.5625), (-0.4375, 0.5, 0.5), (-0.5, 0.5, 0.4375), (-0.5, 0.4375, 0.5), (-0.5, 0.4375, 0.0), (-0.5, 0.5, 0.06254), (-0.4375, 0.5, 0.0), (-0.5, 0.5, -0.06254), (0.5, 0.5, 1.563), (0.5, 0.4375, 1.5), (0.5, 0.5, 1.437), (0.4375, 0.5, 1.5), (0.5, 0.5, 1.063), (0.5, 0.4375, 1.0), (0.5, 0.5, 0.9375), (0.4375, 0.5, 1.0), (0.5, 0.5, 0.5625), (0.5, 0.4375, 0.5), (0.5, 0.5, 0.4375), (0.4375, 0.5, 0.5), (0.4375, 0.5, 0.0), (0.5, 0.5, 0.06254), (0.5, 0.4375, 0.0), (0.5, 0.5, -0.06254), (0.5, -0.5, 1.563), (0.4375, -0.5, 1.5), (0.5, -0.5, 1.437), (0.5, -0.4375, 1.5), (0.5, -0.5, 1.063), (0.4375, -0.5, 1.0), (0.5, -0.5, 0.9375), (0.5, -0.4375, 1.0), (0.5, -0.5, 0.5625), (0.4375, -0.5, 0.5), (0.5, -0.5, 0.4375), (0.5, -0.4375, 0.5), (0.5, -0.4375, 0.0), (0.5, -0.5, 0.06254), (0.4375, -0.5, 0.0), (0.5, -0.5, -0.06254), (0.5, -0.06254, 1.5), (0.4841, 7.578e-09, 1.416), (0.5, 0.06254, 1.5), (0.4841, 7.578e-09, 1.537), (0.5, -0.06254, 1.0), (0.4841, 7.578e-09, 0.9315), (0.5, 0.06254, 1.0), (0.4841, 7.578e-09, 1.053), (0.5, -0.06254, 0.5), (0.4841, 7.578e-09, 0.4474), (0.5, 0.06254, 0.5), (0.4841, 7.578e-09, 0.5685), (0.4841, 7.578e-09, -0.03671), (0.5, 0.06254, 0.0), (0.4841, 7.578e-09, 0.08439), (0.5, -0.06254, 0.0), (-0.5, 0.06254, 1.5), (-0.4841, 7.578e-09, 1.416), (-0.5, -0.06254, 1.5), (-0.4841, 7.578e-09, 1.537), (-0.5, 0.06254, 1.0), (-0.4841, 7.578e-09, 0.9315), (-0.5, -0.06254, 1.0), (-0.4841, 7.578e-09, 1.053), (-0.5, 0.06254, 0.5), (-0.4841, 7.578e-09, 0.4474), (-0.5, -0.06254, 0.5), (-0.4841, 7.578e-09, 0.5685), (-0.4841, 7.578e-09, -0.03671), (-0.5, -0.06254, 0.0), (-0.4841, 7.578e-09, 0.08439), (-0.5, 0.06254, 0.0), (0.4771, 0.0, 1.563), (0.4771, -0.06254, 1.5), (0.4771, 0.0, 1.437), (0.4771, 0.06254, 1.5), (0.4771, 0.0, 1.063), (0.4771, -0.06254, 1.0), (0.4771, 0.0, 0.9375), (0.4771, 0.06254, 1.0), (0.4771, 0.0, 0.5625), (0.4771, -0.06254, 0.5), (0.4771, 0.0, 0.4375), (0.4771, 0.06254, 0.5), (0.4771, -0.06254, 0.0), (0.4771, 0.0, -0.06254), (0.4771, 0.06254, 0.0), (0.4771, 0.0, 0.06254), (-0.4771, 0.0, 1.563), (-0.4771, 0.06254, 1.5), (-0.4771, 0.0, 1.437), (-0.4771, -0.06254, 1.5), (-0.4771, 0.0, 1.063), (-0.4771, 0.06254, 1.0), (-0.4771, 0.0, 0.9375), (-0.4771, -0.06254, 1.0), (-0.4771, 0.0, 0.5625), (-0.4771, 0.06254, 0.5), (-0.4771, 0.0, 0.4375), (-0.4771, -0.06254, 0.5), (-0.4771, 0.06254, 0.0), (-0.4771, 0.0, -0.06254), (-0.4771, -0.06254, 0.0), (-0.4771, 0.0, 0.06254)], [], [(23, 22, 14, 13, 1, 5), (108, 111, 105, 104, 43, 42, 44, 47), (57, 56, 7, 21, 20, 91, 90), (41, 40, 3, 7, 56, 59), (9, 8, 116, 119, 52, 55, 2), (6, 71, 70, 101, 100, 16, 19), (37, 36, 1, 13, 12, 107, 106), (11, 10, 18, 17, 4, 0), (4, 87, 86, 24, 27, 0), (104, 107, 12, 15, 3, 40, 43), (2, 6, 19, 18, 10, 9), (86, 85, 82, 81, 28, 31, 25, 24), (77, 76, 74, 73, 39, 38, 33, 32), (73, 72, 5, 1, 36, 39), (17, 16, 100, 103, 84, 87, 4), (92, 95, 89, 88, 75, 74, 76, 79), (70, 69, 66, 65, 98, 97, 102, 101), (65, 64, 62, 61, 94, 93, 99, 98), (26, 25, 31, 30, 114, 113, 118, 117), (81, 80, 78, 77, 32, 35, 29, 28), (30, 29, 35, 34, 110, 109, 115, 114), (34, 33, 38, 37, 106, 105, 111, 110), (88, 91, 20, 23, 5, 72, 75), (103, 102, 97, 96, 83, 82, 85, 84), (96, 99, 93, 92, 79, 78, 80, 83), (61, 60, 58, 57, 90, 89, 95, 94), (2, 55, 54, 68, 71, 6), (119, 118, 113, 112, 51, 50, 53, 52), (112, 115, 109, 108, 47, 46, 48, 51), (7, 3, 15, 14, 22, 21), (54, 53, 50, 49, 67, 66, 69, 68), (49, 48, 46, 45, 63, 62, 64, 67), (45, 44, 42, 41, 59, 58, 60, 63), (8, 9, 10, 11), (12, 13, 14, 15), (16, 17, 18, 19), (20, 21, 22, 23), (24, 25, 26, 27), (28, 29, 30, 31), (32, 33, 34, 35), (36, 37, 38, 39), (40, 41, 42, 43), (44, 45, 46, 47), (48, 49, 50, 51), (52, 53, 54, 55), (56, 57, 58, 59), (60, 61, 62, 63), (64, 65, 66, 67), (68, 69, 70, 71), (72, 73, 74, 75), (76, 77, 78, 79), (80, 81, 82, 83), (84, 85, 86, 87), (102, 103, 132, 135), (119, 116, 149, 148), (88, 89, 122, 121), (101, 102, 135, 134), (114, 115, 144, 147), (91, 88, 121, 120), (100, 101, 134, 133), (113, 114, 147, 146), (0, 27, 26, 117, 116, 8, 11), (121, 122, 123, 120), (125, 126, 127, 124), (129, 130, 131, 128), (133, 134, 135, 132), (137, 138, 139, 136), (141, 142, 143, 140), (145, 146, 147, 144), (149, 150, 151, 148), (89, 90, 123, 122), (116, 117, 150, 149), (107, 104, 137, 136), (90, 91, 120, 123), (117, 118, 151, 150), (104, 105, 138, 137), (95, 92, 125, 124), (118, 119, 148, 151), (105, 106, 139, 138), (92, 93, 126, 125), (106, 107, 136, 139), (93, 94, 127, 126), (111, 108, 141, 140), (94, 95, 124, 127), (108, 109, 142, 141), (99, 96, 129, 128), (109, 110, 143, 142), (96, 97, 130, 129), (110, 111, 140, 143), (97, 98, 131, 130), (115, 112, 145, 144), (98, 99, 128, 131), (112, 113, 146, 145), (103, 100, 133, 132)])
_uv = me_cube_003.uv_layers.new(name='UVMap')
_uv.uv.foreach_set('vector', [0.625, 0.6406, 0.6406, 0.625, 0.8594, 0.625, 0.875, 0.6406, 0.875, 0.75, 0.625, 0.75, 0.525, 0.1406, 0.5313, 0.125, 0.5687, 0.125, 0.575, 0.1406, 0.575, 0.2344, 0.5687, 0.25, 0.5313, 0.25, 0.525, 0.2344, 0.575, 0.5156, 0.5813, 0.5, 0.625, 0.5, 0.625, 0.6094, 0.6187, 0.625, 0.5813, 0.625, 0.575, 0.6094, 0.575, 0.2656, 0.5813, 0.25, 0.625, 0.25, 0.625, 0.5, 0.5813, 0.5, 0.575, 0.4844, 0.375, 0.1406, 0.3813, 0.125, 0.4187, 0.125, 0.425, 0.1406, 0.425, 0.2344, 0.4187, 0.25, 0.375, 0.25, 0.375, 0.5, 0.4187, 0.5, 0.425, 0.5156, 0.425, 0.6094, 0.4187, 0.625, 0.3813, 0.625, 0.375, 0.6094, 0.575, 0.01563, 0.5813, 0.0, 0.625, 0.0, 0.625, 0.1094, 0.6187, 0.125, 0.5813, 0.125, 0.575, 0.1094, 0.125, 0.6406, 0.1406, 0.625, 0.3594, 0.625, 0.375, 0.6406, 0.375, 0.75, 0.125, 0.75, 0.375, 0.75, 0.4187, 0.75, 0.425, 0.7656, 0.425, 0.9844, 0.4187, 1.0, 0.375, 1.0, 0.575, 0.1406, 0.5813, 0.125, 0.6187, 0.125, 0.625, 0.1406, 0.625, 0.25, 0.5813, 0.25, 0.575, 0.2344, 0.125, 0.5, 0.375, 0.5, 0.375, 0.6094, 0.3594, 0.625, 0.1406, 0.625, 0.125, 0.6094, 0.425, 0.7656, 0.4313, 0.75, 0.4687, 0.75, 0.475, 0.7656, 0.475, 0.9844, 0.4687, 1.0, 0.4313, 1.0, 0.425, 0.9844, 0.525, 0.7656, 0.5313, 0.75, 0.5687, 0.75, 0.575, 0.7656, 0.575, 0.9844, 0.5687, 1.0, 0.5313, 1.0, 0.525, 0.9844, 0.575, 0.7656, 0.5813, 0.75, 0.625, 0.75, 0.625, 1.0, 0.5813, 1.0, 0.575, 0.9844, 0.375, 0.6406, 0.3813, 0.625, 0.4187, 0.625, 0.425, 0.6406, 0.425, 0.7344, 0.4187, 0.75, 0.375, 0.75, 0.525, 0.6406, 0.5313, 0.625, 0.5687, 0.625, 0.575, 0.6406, 0.575, 0.7344, 0.5687, 0.75, 0.5313, 0.75, 0.525, 0.7344, 0.425, 0.5156, 0.4313, 0.5, 0.4687, 0.5, 0.475, 0.5156, 0.475, 0.6094, 0.4687, 0.625, 0.4313, 0.625, 0.425, 0.6094, 0.475, 0.5156, 0.4813, 0.5, 0.5187, 0.5, 0.525, 0.5156, 0.525, 0.6094, 0.5187, 0.625, 0.4813, 0.625, 0.475, 0.6094, 0.425, 0.01563, 0.4313, 0.0, 0.4687, 0.0, 0.475, 0.01563, 0.475, 0.1094, 0.4687, 0.125, 0.4313, 0.125, 0.425, 0.1094, 0.475, 0.7656, 0.4813, 0.75, 0.5187, 0.75, 0.525, 0.7656, 0.525, 0.9844, 0.5187, 1.0, 0.4813, 1.0, 0.475, 0.9844, 0.475, 0.01563, 0.4813, 0.0, 0.5187, 0.0, 0.525, 0.01563, 0.525, 0.1094, 0.5187, 0.125, 0.4813, 0.125, 0.475, 0.1094, 0.525, 0.01563, 0.5313, 0.0, 0.5687, 0.0, 0.575, 0.01563, 0.575, 0.1094, 0.5687, 0.125, 0.5313, 0.125, 0.525, 0.1094, 0.575, 0.6406, 0.5813, 0.625, 0.6187, 0.625, 0.625, 0.6406, 0.625, 0.75, 0.5813, 0.75, 0.575, 0.7344, 0.425, 0.6406, 0.4313, 0.625, 0.4687, 0.625, 0.475, 0.6406, 0.475, 0.7344, 0.4687, 0.75, 0.4313, 0.75, 0.425, 0.7344, 0.475, 0.6406, 0.4813, 0.625, 0.5187, 0.625, 0.525, 0.6406, 0.525, 0.7344, 0.5187, 0.75, 0.4813, 0.75, 0.475, 0.7344, 0.525, 0.5156, 0.5313, 0.5, 0.5687, 0.5, 0.575, 0.5156, 0.575, 0.6094, 0.5687, 0.625, 0.5313, 0.625, 0.525, 0.6094, 0.375, 0.25, 0.4187, 0.25, 0.425, 0.2656, 0.425, 0.4844, 0.4187, 0.5, 0.375, 0.5, 0.425, 0.1406, 0.4313, 0.125, 0.4687, 0.125, 0.475, 0.1406, 0.475, 0.2344, 0.4687, 0.25, 0.4313, 0.25, 0.425, 0.2344, 0.475, 0.1406, 0.4813, 0.125, 0.5187, 0.125, 0.525, 0.1406, 0.525, 0.2344, 0.5187, 0.25, 0.4813, 0.25, 0.475, 0.2344, 0.625, 0.5, 0.875, 0.5, 0.875, 0.6094, 0.8594, 0.625, 0.6406, 0.625, 0.625, 0.6094, 0.425, 0.2656, 0.4313, 0.25, 0.4687, 0.25, 0.475, 0.2656, 0.475, 0.4844, 0.4687, 0.5, 0.4313, 0.5, 0.425, 0.4844, 0.475, 0.2656, 0.4813, 0.25, 0.5187, 0.25, 0.525, 0.2656, 0.525, 0.4844, 0.5187, 0.5, 0.4813, 0.5, 0.475, 0.4844, 0.525, 0.2656, 0.5313, 0.25, 0.5687, 0.25, 0.575, 0.2656, 0.575, 0.4844, 0.5687, 0.5, 0.5313, 0.5, 0.525, 0.4844, 0.3813, 0.125, 0.375, 0.1406, 0.1406, 0.625, 0.125, 0.6406, 0.6187, 0.125, 0.625, 0.1094, 0.8594, 0.625, 0.875, 0.6094, 0.3813, 0.625, 0.375, 0.6406, 0.3594, 0.625, 0.375, 0.6094, 0.6187, 0.625, 0.625, 0.6094, 0.6406, 0.625, 0.625, 0.6406, 0.425, 0.9844, 0.4313, 1.0, 0.425, 0.01563, 0.4187, 0.0, 0.475, 0.9844, 0.4813, 1.0, 0.475, 0.01563, 0.4687, 0.0, 0.525, 0.9844, 0.5313, 1.0, 0.525, 0.01563, 0.5187, 0.0, 0.5813, 1.0, 0.575, 0.01563, 0.5687, 0.0, 0.575, 0.9844, 0.5813, 0.25, 0.575, 0.2656, 0.5687, 0.25, 0.575, 0.2344, 0.5313, 0.25, 0.525, 0.2656, 0.5187, 0.25, 0.525, 0.2344, 0.4813, 0.25, 0.475, 0.2656, 0.4687, 0.25, 0.475, 0.2344, 0.425, 0.2344, 0.4313, 0.25, 0.425, 0.2656, 0.4187, 0.25, 0.5813, 0.5, 0.575, 0.5156, 0.5687, 0.5, 0.575, 0.4844, 0.5313, 0.5, 0.525, 0.5156, 0.5187, 0.5, 0.525, 0.4844, 0.4813, 0.5, 0.475, 0.5156, 0.4687, 0.5, 0.475, 0.4844, 0.425, 0.4844, 0.4313, 0.5, 0.425, 0.5156, 0.4187, 0.5, 0.5813, 0.75, 0.575, 0.7656, 0.5687, 0.75, 0.575, 0.7344, 0.5313, 0.75, 0.525, 0.7656, 0.5187, 0.75, 0.525, 0.7344, 0.4813, 0.75, 0.475, 0.7656, 0.4687, 0.75, 0.475, 0.7344, 0.425, 0.7344, 0.4313, 0.75, 0.425, 0.7656, 0.4187, 0.75, 0.4313, 0.625, 0.425, 0.6406, 0.425, 0.6406, 0.4313, 0.625, 0.425, 0.1406, 0.4187, 0.125, 0.4187, 0.125, 0.425, 0.1406, 0.575, 0.6406, 0.5687, 0.625, 0.5687, 0.625, 0.575, 0.6406, 0.425, 0.6094, 0.4313, 0.625, 0.4313, 0.625, 0.425, 0.6094, 0.475, 0.1094, 0.4813, 0.125, 0.4813, 0.125, 0.475, 0.1094, 0.5813, 0.625, 0.575, 0.6406, 0.575, 0.6406, 0.5813, 0.625, 0.4187, 0.625, 0.425, 0.6094, 0.425, 0.6094, 0.4187, 0.625, 0.4687, 0.125, 0.475, 0.1094, 0.475, 0.1094, 0.4687, 0.125, 0.375, 0.0, 0.4187, 0.0, 0.425, 0.01563, 0.425, 0.1094, 0.4187, 0.125, 0.3813, 0.125, 0.375, 0.1094, 0.575, 0.6406, 0.5687, 0.625, 0.575, 0.6094, 0.5813, 0.625, 0.525, 0.6406, 0.5187, 0.625, 0.525, 0.6094, 0.5313, 0.625, 0.475, 0.6406, 0.4687, 0.625, 0.475, 0.6094, 0.4813, 0.625, 0.4187, 0.625, 0.425, 0.6094, 0.4313, 0.625, 0.425, 0.6406, 0.575, 0.1406, 0.5687, 0.125, 0.575, 0.1094, 0.5813, 0.125, 0.525, 0.1406, 0.5187, 0.125, 0.525, 0.1094, 0.5313, 0.125, 0.475, 0.1406, 0.4687, 0.125, 0.475, 0.1094, 0.4813, 0.125, 0.4187, 0.125, 0.425, 0.1094, 0.4313, 0.125, 0.425, 0.1406, 0.5687, 0.625, 0.575, 0.6094, 0.575, 0.6094, 0.5687, 0.625, 0.4187, 0.125, 0.425, 0.1094, 0.425, 0.1094, 0.4187, 0.125, 0.5813, 0.125, 0.575, 0.1406, 0.575, 0.1406, 0.5813, 0.125, 0.575, 0.6094, 0.5813, 0.625, 0.5813, 0.625, 0.575, 0.6094, 0.425, 0.1094, 0.4313, 0.125, 0.4313, 0.125, 0.425, 0.1094, 0.575, 0.1406, 0.5687, 0.125, 0.5687, 0.125, 0.575, 0.1406, 0.5313, 0.625, 0.525, 0.6406, 0.525, 0.6406, 0.5313, 0.625, 0.4313, 0.125, 0.425, 0.1406, 0.425, 0.1406, 0.4313, 0.125, 0.5687, 0.125, 0.575, 0.1094, 0.575, 0.1094, 0.5687, 0.125, 0.525, 0.6406, 0.5187, 0.625, 0.5187, 0.625, 0.525, 0.6406, 0.575, 0.1094, 0.5813, 0.125, 0.5813, 0.125, 0.575, 0.1094, 0.5187, 0.625, 0.525, 0.6094, 0.525, 0.6094, 0.5187, 0.625, 0.5313, 0.125, 0.525, 0.1406, 0.525, 0.1406, 0.5313, 0.125, 0.525, 0.6094, 0.5313, 0.625, 0.5313, 0.625, 0.525, 0.6094, 0.525, 0.1406, 0.5187, 0.125, 0.5187, 0.125, 0.525, 0.1406, 0.4813, 0.625, 0.475, 0.6406, 0.475, 0.6406, 0.4813, 0.625, 0.5187, 0.125, 0.525, 0.1094, 0.525, 0.1094, 0.5187, 0.125, 0.475, 0.6406, 0.4687, 0.625, 0.4687, 0.625, 0.475, 0.6406, 0.525, 0.1094, 0.5313, 0.125, 0.5313, 0.125, 0.525, 0.1094, 0.4687, 0.625, 0.475, 0.6094, 0.475, 0.6094, 0.4687, 0.625, 0.4813, 0.125, 0.475, 0.1406, 0.475, 0.1406, 0.4813, 0.125, 0.475, 0.6094, 0.4813, 0.625, 0.4813, 0.625, 0.475, 0.6094, 0.475, 0.1406, 0.4687, 0.125, 0.4687, 0.125, 0.475, 0.1406, 0.425, 0.6406, 0.4187, 0.625, 0.4187, 0.625, 0.425, 0.6406])
me_cube_003.update()
me_cube_004 = bpy.data.meshes.new('Cube.004')
me_cube_004.from_pydata([(-0.5, -0.5, -0.5), (-0.5, 0.5, -0.5), (0.5, -0.5, -0.5), (0.5, 0.5, -0.5), (0.5, -0.5, 0.468), (-0.5, 0.5, 0.468), (-0.5, -0.5, 0.468), (0.5, -0.1, -0.5), (0.5, 0.1, -0.5), (0.5, 0.1, 0.5), (0.5, -0.1, 0.5), (-0.5, 0.1, -0.5), (-0.5, -0.1, -0.5), (-0.5, -0.1, 0.5), (-0.5, 0.1, 0.5), (-0.5, 0.1, 0.468), (-0.5, -0.1, 0.468), (0.5, -0.1, 0.468), (0.5, 0.1, 0.468), (-0.5, -0.4, 0.468), (0.5, -0.4, 0.468), (0.5, -0.4, -0.5), (0.5, -0.4, 0.5), (-0.5, -0.4, -0.5), (-0.5, -0.4, 0.5), (0.5, 0.4, -0.5), (0.5, 0.4, 0.5), (-0.5, 0.4, -0.5), (-0.5, 0.4, 0.5), (-0.5, 0.4, 0.468), (0.5, 0.5, 0.468), (0.5, 0.4, 0.468), (-0.5, -0.0472, 0.468), (-0.5, 0.0472, 0.468), (0.5, 0.0472, 0.468), (0.5, -0.0472, 0.468), (0.5, -0.5, 0.468), (-0.5, -0.5, 0.468), (0.5, -0.4314, 0.468), (-0.5, -0.4314, 0.468), (-0.5, 0.4314, 0.468), (-0.5, 0.5, 0.468), (0.5, 0.5, 0.468), (0.5, 0.4314, 0.468)], [], [(25, 31, 18, 8), (13, 24, 22, 10), (17, 10, 22, 20), (15, 11, 12, 16), (17, 7, 8, 18), (7, 12, 11, 8), (7, 17, 20, 21), (11, 15, 29, 27), (31, 26, 9, 18), (2, 4, 6, 0), (1, 5, 30, 3), (19, 24, 13, 16), (7, 21, 23, 12), (19, 23, 0, 6), (4, 2, 21, 20), (13, 10, 35, 32), (2, 0, 23, 21), (23, 19, 16, 12), (25, 8, 11, 27), (15, 14, 28, 29), (28, 14, 9, 26), (31, 25, 3, 30), (5, 1, 27, 29), (25, 27, 1, 3), (32, 35, 34, 33), (37, 36, 38, 39), (40, 43, 42, 41), (22, 24, 39, 38), (9, 14, 33, 34), (28, 26, 43, 40), (28, 40, 29), (15, 33, 14), (13, 32, 16), (19, 39, 24), (22, 38, 20), (17, 35, 10), (9, 34, 18), (31, 43, 26)])
_uv = me_cube_004.uv_layers.new(name='UVMap')
_uv.uv.foreach_set('vector', [0.2643, 0.1913, 0.02063, 0.1908, 0.02314, 0.3053, 0.2642, 0.3056, 0.01121, 0.4163, 0.01576, 0.4797, 0.01612, 0.6478, 0.01169, 0.4579, 0.02648, 0.4579, 0.01169, 0.4579, 0.01612, 0.6478, 0.03064, 0.6478, 0.02256, 0.3654, 0.2636, 0.3657, 0.2635, 0.4165, 0.026, 0.4163, 0.02648, 0.4579, 0.264, 0.4581, 0.2642, 0.3056, 0.02314, 0.3053, 0.264, 0.4581, 0.2635, 0.4165, 0.2636, 0.3657, 0.2642, 0.3056, 0.264, 0.4581, 0.02648, 0.4579, 0.03064, 0.6478, 0.2638, 0.6477, 0.2636, 0.3657, 0.02256, 0.3654, 0.01998, 0.3272, 0.2636, 0.3277, 0.02063, 0.1908, 0.005464, 0.1908, 0.008132, 0.3053, 0.02314, 0.3053, 0.2637, 0.7629, 0.03316, 0.7632, 0.03288, 0.5182, 0.2634, 0.518, 0.2637, 0.2642, 0.01568, 0.2635, 0.01646, 4.541e-05, 0.2645, 0.0007744, 0.03028, 0.4797, 0.01576, 0.4797, 0.01121, 0.4163, 0.026, 0.4163, 0.264, 0.4581, 0.2638, 0.6477, 0.2635, 0.4796, 0.2635, 0.4165, 0.03028, 0.4797, 0.2635, 0.4796, 0.2635, 0.505, 0.032, 0.5052, 0.03231, 0.7241, 0.2638, 0.7239, 0.2638, 0.6477, 0.03064, 0.6478, 0.01121, 0.4163, 0.01169, 0.4579, 0.01169, 0.4579, 0.01121, 0.4163, 0.2638, 0.7239, 0.2635, 0.505, 0.2635, 0.4796, 0.2638, 0.6477, 0.2635, 0.4796, 0.03028, 0.4797, 0.026, 0.4163, 0.2635, 0.4165, 0.2643, 0.1913, 0.2642, 0.3056, 0.2636, 0.3657, 0.2636, 0.3277, 0.02256, 0.3654, 0.007556, 0.3654, 0.004814, 0.3271, 0.01998, 0.3272, 0.004814, 0.3271, 0.007556, 0.3654, 0.008132, 0.3053, 0.005464, 0.1908, 0.02063, 0.1908, 0.2643, 0.1913, 0.2644, 0.1151, 0.01896, 0.1145, 0.01826, 0.3017, 0.2637, 0.3023, 0.2636, 0.3277, 0.01998, 0.3272, 0.2643, 0.1913, 0.2636, 0.3277, 0.2637, 0.3023, 0.2644, 0.1151, 0.01121, 0.4163, 0.01169, 0.4579, 0.008132, 0.3053, 0.007556, 0.3654, 0.01759, 0.5052, 0.01789, 0.7241, 0.01612, 0.6478, 0.01576, 0.4797, 0.004814, 0.3271, 0.005464, 0.1908, 0.003685, 0.1145, 0.002985, 0.3017, 0.01612, 0.6478, 0.01576, 0.4797, 0.01576, 0.4797, 0.01612, 0.6478, 0.008132, 0.3053, 0.007556, 0.3654, 0.007556, 0.3654, 0.008132, 0.3053, 0.004814, 0.3271, 0.005464, 0.1908, 0.005464, 0.1908, 0.004814, 0.3271, 0.004814, 0.3271, 0.004814, 0.3271, 0.01998, 0.3272, 0.02256, 0.3654, 0.007556, 0.3654, 0.007556, 0.3654, 0.01121, 0.4163, 0.01121, 0.4163, 0.026, 0.4163, 0.03028, 0.4797, 0.01576, 0.4797, 0.01576, 0.4797, 0.01612, 0.6478, 0.01612, 0.6478, 0.03064, 0.6478, 0.02648, 0.4579, 0.01169, 0.4579, 0.01169, 0.4579, 0.008132, 0.3053, 0.008132, 0.3053, 0.02314, 0.3053, 0.02063, 0.1908, 0.005464, 0.1908, 0.005464, 0.1908])
me_cube_004.update()

# ---- objects
ob_cube = bpy.data.objects.new('Cube', me_cube_001)
ob_cube_001 = bpy.data.objects.new('Cube.001', me_cube_002)
ob_cube_002 = bpy.data.objects.new('Cube.002', me_cube_003)
ob_cube_003 = bpy.data.objects.new('Cube.003', me_cube_004)

# ---- transforms, parenting, visibility, modifiers, constraints
ob_cube.location = (0.0, -1.72, 0.0)
ob_cube_001.location = (0.0, 1.651, 0.0)
ob_cube_002.location = (0.0, -5.204, 0.0)
_m = ob_cube_002.modifiers.new('Bevel', 'BEVEL')
_m.segments = 2
ob_cube_003.location = (0.0, 3.728, 0.0)
_m = ob_cube_003.modifiers.new('Bevel', 'BEVEL')
_m.segments = 2

# ---- collection membership
col_collection.objects.link(ob_cube)
col_collection.objects.link(ob_cube_001)
col_collection.objects.link(ob_cube_002)
col_collection.objects.link(ob_cube_003)

# ---- scene / render settings (as saved in the file)
scene.frame_start = 1; scene.frame_end = 250; scene.frame_set(1)
scene.render.engine = 'BLENDER_EEVEE_NEXT'
bpy.context.view_layer.update()

# ---- added for rendering (the .blend has no active camera and no usable light): camera, sun
cam_auto = bpy.data.cameras.new('AutoCamera')
cam_auto.lens = 50.0
cam_auto.sensor_width = 36.0
cam_auto.clip_end = 1000.0
ob_auto_camera = bpy.data.objects.new('AutoCamera', cam_auto)
scene.collection.objects.link(ob_auto_camera)
ob_auto_camera.location = (9.52088, -12.1632, 8.3667)
ob_auto_camera.rotation_euler = (1.09748, -7.21219e-08, 0.694738)
scene.camera = ob_auto_camera
light_auto_sun = bpy.data.lights.new('AutoSun', 'SUN')
light_auto_sun.energy = 3.0
light_auto_sun.angle = 0.0523599
ob_auto_sun = bpy.data.objects.new('AutoSun', light_auto_sun)
scene.collection.objects.link(ob_auto_sun)
ob_auto_sun.rotation_euler = (0.872665, 0.174533, 0.523599)
bpy.context.view_layer.update()
